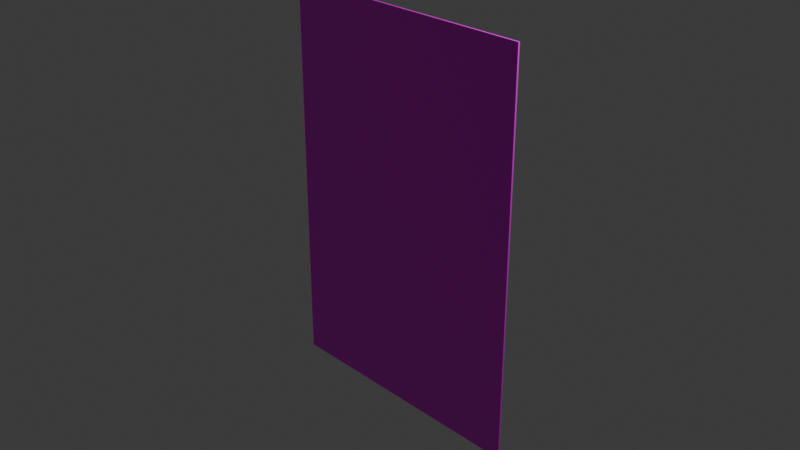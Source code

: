 # Source: Card1.blend  (saved by Blender 4.1.24; exported with 4.5.12 LTS)
import bpy
from mathutils import Matrix  # noqa: F401  (used for matrix-valued properties, if any)

bpy.ops.wm.read_factory_settings(use_empty=True)
scene = bpy.context.scene
scene.name = 'Scene'

# ---- collections
col_collection = bpy.data.collections.new('Collection'); scene.collection.children.link(col_collection)

# ---- images (referenced by path relative to the original .blend; pixels are not part of the script)
import os
ASSET_DIR = os.environ.get("B2B_ASSET_DIR", "")  # directory of the original .blend (textures are referenced by path, not embedded)
HERE = os.path.dirname(os.path.abspath(__file__))  # packed textures are extracted next to this script under _unpacked/

def load_image(name, relpath, width, height, colorspace="sRGB"):
    """Load a texture the original file referenced (path relative to the .blend, or extracted next to this script)."""
    p = next((c for c in (os.path.join(HERE, relpath), os.path.join(ASSET_DIR, relpath)) if relpath and os.path.exists(c)), "")
    if p:
        img = bpy.data.images.load(p, check_existing=True)
        img.name = name
    else:  # same state as the original file: an image datablock whose file is absent (Cycles renders it pink)
        img = bpy.data.images.new(name, width, height)
        img.source = "FILE"
        img.filepath = "//" + (relpath or name)
    img.colorspace_settings.name = colorspace
    return img
img_card1_png_001 = load_image('Card1.png.001', 'Card1.png', 1024, 1024, 'sRGB')

# ---- materials (node trees are filled in below, after node groups)
mat_material = bpy.data.materials.new('Material')
mat_material.alpha_threshold = 0.0
mat_material.use_transparent_shadow = False
mat_material.roughness = 0.5
mat_material.line_color = (0.0, 0.0, 0.0, 1.0)

# ---- material node trees
mat_material.use_nodes = True; mat_material.node_tree.nodes.clear()
_N = mat_material.node_tree.nodes; _L = mat_material.node_tree.links
n0 = _N.new('ShaderNodeOutputMaterial'); n0.name = 'Material Output'; n0.location = (300, 300)
n1 = _N.new('ShaderNodeBsdfPrincipled'); n1.name = 'Principled BSDF'; n1.location = (10, 300)
n1.inputs[3].default_value = 1.45
n2 = _N.new('ShaderNodeTexImage'); n2.name = '画像テクスチャ'; n2.location = (-280, 275)
n2.image = img_card1_png_001
_L.new(n1.outputs[0], n0.inputs[0])
_L.new(n2.outputs[0], n1.inputs[0])
n0.is_active_output = True

# ---- world
world_world = bpy.data.worlds.new('World'); scene.world = world_world
world_world.use_nodes = True; world_world.node_tree.nodes.clear()
_N = world_world.node_tree.nodes; _L = world_world.node_tree.links
n0 = _N.new('ShaderNodeOutputWorld'); n0.name = 'World Output'; n0.location = (300, 300)
n1 = _N.new('ShaderNodeBackground'); n1.name = 'Background'; n1.location = (10, 300)
n1.inputs[0].default_value = (0.05088, 0.05088, 0.05088, 1.0)
_L.new(n1.outputs[0], n0.inputs[0])
n0.is_active_output = True
world_world.color = (0.05088, 0.05088, 0.05088)
world_world.use_sun_shadow = False
world_world.sun_shadow_jitter_overblur = 0.0

# ---- cameras
cam_camera = bpy.data.cameras.new('Camera')
cam_camera.clip_end = 100.0
cam_camera.ortho_scale = 7.314

# ---- lights
light_light = bpy.data.lights.new('Light', 'POINT')
light_light.transmission_factor = 0.0
light_light.energy = 1000.0
light_light.shadow_soft_size = 0.1
light_light.shadow_maximum_resolution = 0.006
light_light.use_absolute_resolution = True

# ---- meshes
me_cube = bpy.data.meshes.new('Cube')
me_cube.from_pydata([(1.0, 1.0, 1.0), (1.0, 1.0, -1.0), (1.0, -1.0, 1.0), (1.0, -1.0, -1.0), (-1.0, 1.0, 1.0), (-1.0, 1.0, -1.0), (-1.0, -1.0, 1.0), (-1.0, -1.0, -1.0)], [], [(0, 4, 6, 2), (3, 2, 6, 7), (7, 6, 4, 5), (5, 1, 3, 7), (1, 0, 2, 3), (5, 4, 0, 1)])
_uv = me_cube.uv_layers.new(name='UVMap')
_uv.uv.foreach_set('vector', [0.3333, 0.3333, 1.06e-08, 0.3333, 3.974e-08, 3.474e-15, 0.3333, 2.914e-08, 1.323e-09, 0.6667, 3.046e-08, 0.3333, 0.3333, 0.3333, 0.3333, 0.6667, 0.3333, 0.3333, 0.3333, 9.273e-09, 0.6667, 3.841e-08, 0.6667, 0.3333, 0.6667, 0.6667, 0.3333, 0.6667, 0.3333, 0.3333, 0.6667, 0.3333, 1.192e-08, 1.0, 4.106e-08, 0.6667, 0.3333, 0.6667, 0.3333, 1.0, 0.3333, 1.0, 0.3333, 0.6667, 0.6667, 0.6667, 0.6667, 1.0])
me_cube.materials.append(mat_material)
me_cube.use_mirror_vertex_groups = False
me_cube.update()

# ---- objects
ob_cube = bpy.data.objects.new('Cube', me_cube)
ob_light = bpy.data.objects.new('Light', light_light)
ob_camera = bpy.data.objects.new('Camera', cam_camera)

# ---- transforms, parenting, visibility, modifiers, constraints
ob_cube.location = (0.0, 0.0, 0.0)
ob_cube.rotation_euler = (-3.142, 0.0, -1.571)
ob_cube.scale = (0.01, 1.47, 2.18)
ob_cube.lock_rotations_4d = False
ob_cube.empty_display_type = 'ARROWS'
ob_cube.lineart.crease_threshold = 0.0
ob_light.location = (4.076, 1.005, 5.904)
ob_light.rotation_euler = (0.6503, 0.05522, 1.866)
ob_light.lock_rotations_4d = False
ob_light.empty_display_type = 'ARROWS'
ob_light.color = (0.0, 0.0, 0.0, 0.0)
ob_light.lineart.crease_threshold = 0.0
ob_camera.location = (7.359, -6.926, 4.958)
ob_camera.rotation_euler = (1.109, 0.0, 0.8149)
ob_camera.lock_rotations_4d = False
ob_camera.empty_display_type = 'ARROWS'
ob_camera.color = (0.0, 0.0, 0.0, 0.0)
ob_camera.display_type = 'WIRE'
ob_camera.lineart.crease_threshold = 0.0

# ---- collection membership
col_collection.objects.link(ob_cube)
col_collection.objects.link(ob_light)
col_collection.objects.link(ob_camera)

# ---- scene / render settings (as saved in the file)
scene.camera = ob_camera
scene.frame_start = 1; scene.frame_end = 250; scene.frame_set(1)
scene.render.engine = 'BLENDER_EEVEE_NEXT'
scene.cycles.sampling_pattern = 'TABULATED_SOBOL'
scene.eevee.ray_tracing_options.trace_max_roughness = 0.0
bpy.context.view_layer.update()
